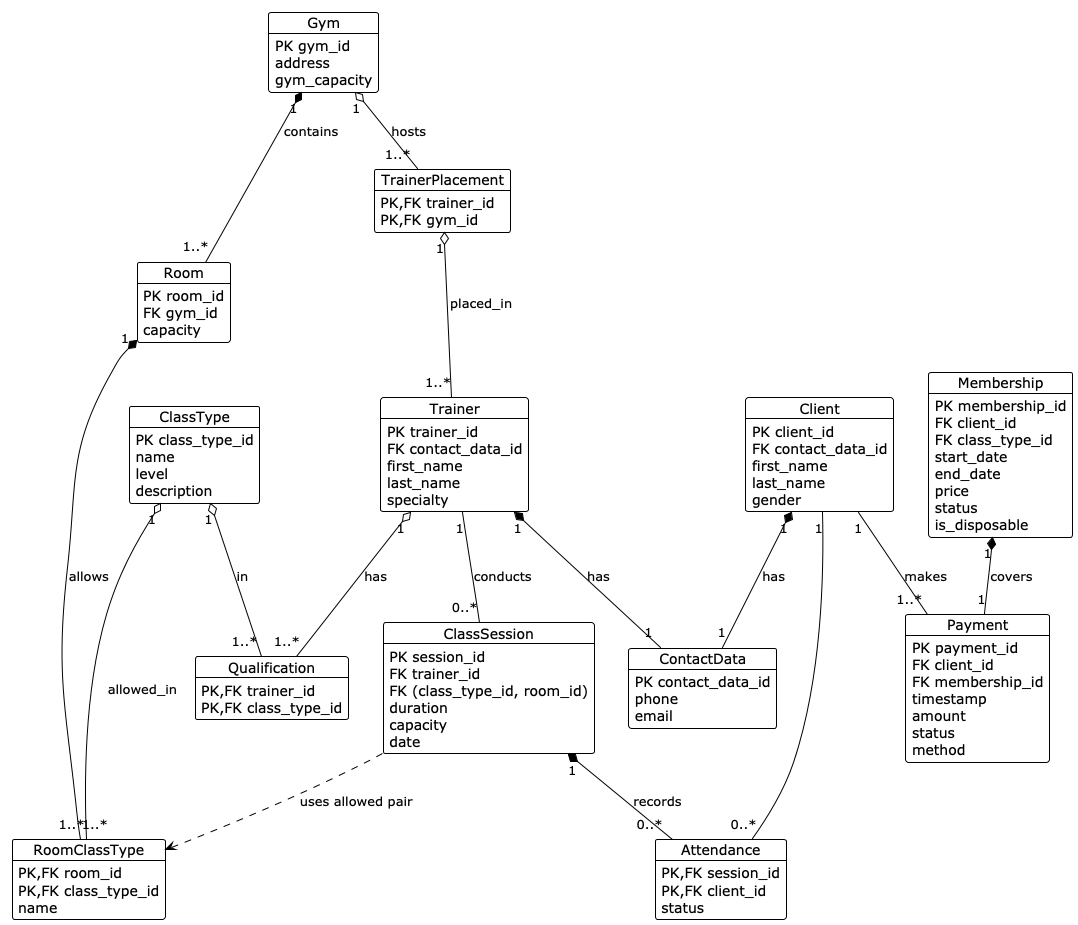

The diagram above was rendered by PlantUML. Its source (embedded in the PNG):
@startuml

!theme plain

object Client {
PK client_id
FK contact_data_id
first_name
last_name
gender
}

object ContactData {
PK contact_data_id
phone
email
}

object Membership {
PK membership_id
FK client_id
FK class_type_id
start_date
end_date
price
status
is_disposable
}

object Payment {
PK payment_id
FK client_id
FK membership_id
timestamp
amount
status
method
}

object Trainer {
PK trainer_id
FK contact_data_id
first_name
last_name
specialty
}

object TrainerPlacement {
PK,FK trainer_id
PK,FK gym_id
}

object Gym {
PK gym_id
address
gym_capacity
}

object Qualification {
PK,FK trainer_id
PK,FK class_type_id
}

object Attendance {
PK,FK session_id
PK,FK client_id
status
}

object ClassType {
PK class_type_id
name
level
description
}

object Room {
PK room_id
FK gym_id
capacity
}

object RoomClassType {
PK,FK room_id
PK,FK class_type_id
name
}

object ClassSession {
PK session_id
FK trainer_id
FK (class_type_id, room_id)
duration
capacity
date
}

Membership "1" *-- "1" Payment : covers

Client "1" -- "1..*" Payment : makes

Client "1" *-- "1" ContactData : has

Trainer "1" *-- "1" ContactData : has

Trainer "1" o-- "1..*" Qualification : has
ClassType "1" o-- "1..*" Qualification : in

TrainerPlacement "1" o-- "1..*" Trainer : placed_in

Gym "1" o-- "1..*" TrainerPlacement : hosts

ClassSession "1" *-- "0..*" Attendance : records

Client "1" -- "0..*" Attendance

Trainer "1" -- "0..*" ClassSession : conducts

ClassSession ..> RoomClassType : uses allowed pair

Gym "1" *-- "1..*" Room : contains

Room "1" *-- "1..*" RoomClassType : allows
ClassType "1" o-- "1..*" RoomClassType : allowed_in

@enduml